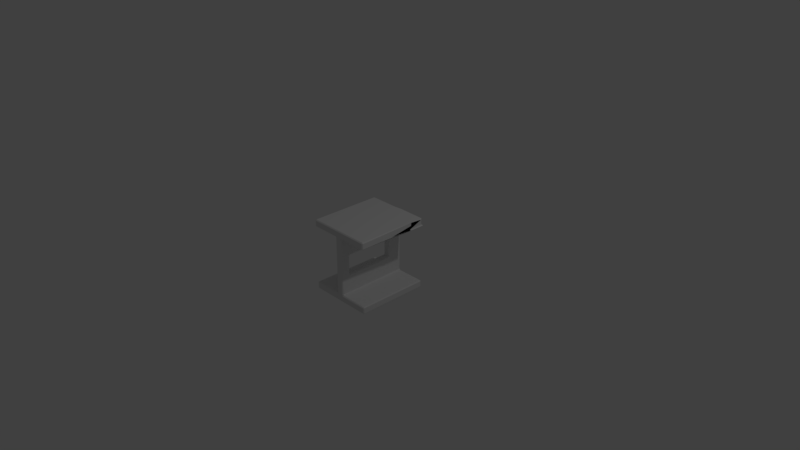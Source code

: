 # Source: metal_carpentry_hbeam.blend  (saved by Blender 2.78.0; exported with 4.5.12 LTS)
import bpy
from mathutils import Matrix  # noqa: F401  (used for matrix-valued properties, if any)

bpy.ops.wm.read_factory_settings(use_empty=True)
scene = bpy.context.scene
scene.name = 'Scene'

# ---- collections
col_collection_1 = bpy.data.collections.new('Collection 1'); scene.collection.children.link(col_collection_1)

# ---- materials (node trees are filled in below, after node groups)
mat_material = bpy.data.materials.new('Material')
mat_material.alpha_threshold = 0.0
mat_material.use_transparent_shadow = False
mat_material.roughness = 0.5
mat_material.line_color = (0.0, 0.0, 0.0, 1.0)

# ---- material node trees

# ---- world
world_world = bpy.data.worlds.new('World'); scene.world = world_world
world_world.color = (0.05088, 0.05088, 0.05088)
world_world.use_sun_shadow = False
world_world.sun_shadow_jitter_overblur = 0.0
world_world.cycles.sampling_method = 'MANUAL'

# ---- cameras
cam_camera = bpy.data.cameras.new('Camera')
cam_camera.clip_end = 100.0
cam_camera.lens = 35.0
cam_camera.sensor_width = 32.0
cam_camera.sensor_height = 18.0
cam_camera.ortho_scale = 7.314
cam_camera.dof.focus_distance = 0.0
cam_camera.dof.aperture_fstop = 128.0

# ---- lights
light_lamp = bpy.data.lights.new('Lamp', 'POINT')
light_lamp.transmission_factor = 0.0
light_lamp.cutoff_distance = 30.0
light_lamp.energy = 100.0
light_lamp.shadow_buffer_clip_start = 1.001
light_lamp.shadow_soft_size = 0.1
light_lamp.shadow_maximum_resolution = 0.006
light_lamp.use_absolute_resolution = True

# ---- meshes
me_cube_001 = bpy.data.meshes.new('Cube.001')
me_cube_001.from_pydata([(0.9, 1.0, -1.0), (0.9, -1.0, -1.0), (-0.1, -1.0, -1.0), (-0.1, 1.0, -1.0), (0.9, 1.0, 1.0), (0.9, -1.0, 1.0), (-0.1, -1.0, 1.0), (-0.1, 1.0, 1.0), (0.9, 1.0, -0.8), (0.9, -0.3592, 0.8), (0.9, -1.0, -0.8), (0.9, -1.0, 0.8), (-0.1, -1.0, -0.8), (-0.1, -1.0, 0.8), (-0.1, 1.0, -0.8), (-0.1, 1.0, 0.8), (0.1, 1.0, -1.0), (0.1, -1.0, -1.0), (0.1, 1.0, 1.0), (0.1, -1.0, 1.0), (0.1, 1.0, 0.8), (0.1, 1.0, -0.8), (0.1, -1.0, -0.8), (0.1, -1.0, 0.8), (-0.1, -1.0, -0.2667), (-0.1, -1.0, 0.2667), (-0.1, 1.0, -0.2667), (-0.1, 1.0, 0.2667), (0.1, -1.0, 0.2667), (0.1, -1.0, -0.2667), (0.1, 1.0, -0.2667), (0.1, 1.0, 0.2667), (0.9, 0.6024, -1.0), (0.9, -0.7409, -1.0), (-0.1, -0.7409, -1.0), (-0.1, 0.6024, -1.0), (0.9, 0.6024, 1.0), (0.9, -0.7409, 1.0), (-0.1, -0.7409, 1.0), (-0.1, 0.6024, 1.0), (0.1, 0.6024, -0.8), (0.1, -0.7409, -0.8), (0.1, -0.7409, 0.8), (0.1, 0.6024, 0.8), (-0.1, -0.7409, -0.8), (-0.1, 0.6024, -0.8), (-0.1, -0.7409, 0.8), (-0.1, 0.6024, 0.8), (0.9, 0.6024, -0.8), (0.9, -0.7409, -0.8), (0.9, 0.6024, 0.8), (0.9, -0.7409, 0.8), (0.1, 0.6024, 1.0), (0.1, -0.7409, 1.0), (0.1, -0.7409, -1.0), (0.1, 0.6024, -1.0), (0.1, 0.6024, -0.2667), (0.1, -0.7409, -0.2667), (0.1, 0.6024, 0.2667), (0.1, -0.7409, 0.2667), (-0.1, -0.7409, -0.2667), (-0.1, 0.6024, -0.2667), (-0.1, -0.7409, 0.2667), (-0.1, 0.6024, 0.2667), (-0.9, 0.6024, -1.0), (-0.9, 1.0, -1.0), (-0.9, -1.0, 0.8), (-0.9, -1.0, 1.0), (-0.9, 1.0, 0.8), (-0.9, 1.0, 1.0), (-0.9, 0.6024, 1.0), (-0.9, -1.0, -1.0), (-0.9, -1.0, -0.8), (-0.9, 1.0, -0.8), (-0.9, 0.6024, -0.8), (-0.9, 0.6024, 0.8), (-0.9, -0.7409, -1.0), (-0.9, -0.7409, 1.0), (-0.9, -0.7409, -0.8), (-0.9, -0.7409, 0.8), (0.9, 1.0, 0.8)], [], [(54, 17, 2, 34), (53, 38, 6, 19), (51, 37, 5, 11), (23, 19, 6, 13), (7, 15, 68, 69), (21, 16, 3, 14), (18, 20, 15, 7), (30, 21, 14, 26), (6, 38, 77, 67), (63, 47, 15, 27), (17, 22, 12, 2), (28, 23, 13, 25), (33, 49, 10, 1), (59, 42, 23, 28), (1, 10, 22, 17), (40, 48, 8, 21), (4, 9, 20, 18), (8, 0, 16, 21), (11, 5, 19, 23), (37, 53, 19, 5), (33, 1, 17, 54), (43, 20, 9, 50), (41, 57, 29, 22), (57, 59, 28, 29), (22, 29, 24, 12), (29, 28, 25, 24), (45, 61, 26, 14), (61, 63, 27, 26), (20, 31, 27, 15), (31, 30, 26, 27), (24, 25, 62, 60), (61, 56, 58, 63), (12, 24, 60, 44), (44, 60, 61, 45), (30, 31, 58, 56), (56, 61, 60, 57), (21, 30, 56, 40), (40, 56, 57, 41), (23, 42, 51, 11), (42, 43, 50, 51), (0, 32, 55, 16), (32, 33, 54, 55), (4, 18, 52, 36), (36, 52, 53, 37), (22, 10, 49, 41), (41, 49, 48, 40), (31, 20, 43, 58), (58, 43, 42, 59), (0, 8, 48, 32), (32, 48, 49, 33), (25, 13, 46, 62), (62, 46, 47, 63), (44, 45, 74, 78), (13, 6, 67, 66), (12, 44, 78, 72), (3, 35, 64, 65), (9, 4, 36, 50), (50, 36, 37, 51), (18, 7, 39, 52), (52, 39, 38, 53), (16, 55, 35, 3), (55, 54, 34, 35), (58, 59, 62, 63), (60, 62, 59, 57), (75, 70, 69, 68), (64, 74, 73, 65), (71, 72, 78, 76), (76, 78, 74, 64), (66, 67, 77, 79), (79, 77, 70, 75), (45, 14, 73, 74), (46, 13, 66, 79), (38, 39, 70, 77), (15, 47, 75, 68), (47, 46, 79, 75), (2, 12, 72, 71), (34, 2, 71, 76), (14, 3, 65, 73), (39, 7, 69, 70), (35, 34, 76, 64), (20, 80, 4, 18), (4, 80, 50, 36), (20, 80, 50, 43)])
_uv = me_cube_001.uv_layers.new(name='UVMap')
_uv.uv.foreach_set('vector', [0.8148, 0.05782, 0.8148, 1.104e-08, 0.8519, 0.0, 0.8519, 0.05782, 0.8148, 0.6829, 0.8519, 0.6829, 0.8519, 0.7407, 0.8148, 0.7407, 0.4074, 0.6829, 0.4444, 0.6829, 0.4444, 0.7407, 0.4074, 0.7407, 0.1481, 0.4074, 0.1481, 0.3704, 0.1852, 0.3704, 0.1852, 0.4074, 0.4815, 0.3704, 0.4815, 0.4074, 0.4815, 0.4074, 0.4815, 0.3704, 0.5185, 0.7037, 0.5185, 0.7407, 0.4815, 0.7407, 0.4815, 0.7037, 0.5185, 0.3704, 0.5185, 0.4074, 0.4815, 0.4074, 0.4815, 0.3704, 0.5185, 0.6049, 0.5185, 0.7037, 0.4815, 0.7037, 0.4815, 0.6049, 0.8519, 0.7407, 0.8519, 0.6829, 0.8519, 0.6829, 0.8519, 0.7407, 0.2346, 0.3066, 0.3333, 0.3066, 0.3333, 0.3704, 0.2346, 0.3704, 0.1481, 0.7407, 0.1481, 0.7037, 0.1852, 0.7037, 0.1852, 0.7407, 0.1481, 0.5062, 0.1481, 0.4074, 0.1852, 0.4074, 0.1852, 0.5062, 0.4815, 0.4282, 0.4444, 0.4282, 0.4444, 0.3704, 0.4815, 0.3704, 0.4691, 0.05782, 0.3704, 0.05782, 0.3704, 1.214e-07, 0.4691, 8.83e-08, 0.0, 0.7407, 3.311e-08, 0.7037, 0.1481, 0.7037, 0.1481, 0.7407, 0.3333, 0.4342, 0.1852, 0.4342, 0.1852, 0.3704, 0.3333, 0.3704, 0.6667, 0.3704, 0.6667, 0.4074, 0.5185, 0.4074, 0.5185, 0.3704, 0.6667, 0.7037, 0.6667, 0.7407, 0.5185, 0.7407, 0.5185, 0.7037, 5.519e-08, 0.4074, 9.934e-08, 0.3704, 0.1481, 0.3704, 0.1481, 0.4074, 0.6667, 0.6829, 0.8148, 0.6829, 0.8148, 0.7407, 0.6667, 0.7407, 0.6667, 0.05782, 0.6667, 2.208e-08, 0.8148, 1.104e-08, 0.8148, 0.05782, 1.0, 0.3066, 1.0, 0.3704, 0.8519, 0.3704, 0.8519, 0.3066, 0.6667, 0.05782, 0.5679, 0.05782, 0.5679, 4.415e-08, 0.6667, 0.0, 0.5679, 0.05782, 0.4691, 0.05782, 0.4691, 8.83e-08, 0.5679, 4.415e-08, 0.1481, 0.7037, 0.1481, 0.6049, 0.1852, 0.6049, 0.1852, 0.7037, 0.1481, 0.6049, 0.1481, 0.5062, 0.1852, 0.5062, 0.1852, 0.6049, 0.03704, 0.3066, 0.1358, 0.3066, 0.1358, 0.3704, 0.03704, 0.3704, 0.1358, 0.3066, 0.2346, 0.3066, 0.2346, 0.3704, 0.1358, 0.3704, 0.5185, 0.4074, 0.5185, 0.5062, 0.4815, 0.5062, 0.4815, 0.4074, 0.5185, 0.5062, 0.5185, 0.6049, 0.4815, 0.6049, 0.4815, 0.5062, 0.1358, 2.208e-08, 0.2346, 2.208e-08, 0.2346, 0.05782, 0.1358, 0.05782, 0.03704, 0.8395, 5.519e-09, 0.8395, 0.0, 0.7407, 0.03704, 0.7407, 0.03704, 0.0, 0.1358, 2.208e-08, 0.1358, 0.05782, 0.03704, 0.05782, 0.03704, 0.05782, 0.1358, 0.05782, 0.1358, 0.3066, 0.03704, 0.3066, 0.5679, 0.3704, 0.4691, 0.3704, 0.4691, 0.3066, 0.5679, 0.3066, 0.3704, 0.3704, 0.4074, 0.3704, 0.4074, 0.6191, 0.3704, 0.6191, 0.6667, 0.3704, 0.5679, 0.3704, 0.5679, 0.3066, 0.6667, 0.3066, 0.6667, 0.3066, 0.5679, 0.3066, 0.5679, 0.05782, 0.6667, 0.05782, 1.0, 8.83e-08, 1.0, 0.05782, 0.8519, 0.05782, 0.8519, 0.0, 1.0, 0.05782, 1.0, 0.3066, 0.8519, 0.3066, 0.8519, 0.05782, 0.6667, 0.3704, 0.6667, 0.3066, 0.8148, 0.3066, 0.8148, 0.3704, 0.6667, 0.3066, 0.6667, 0.05782, 0.8148, 0.05782, 0.8148, 0.3066, 0.6667, 0.3704, 0.8148, 0.3704, 0.8148, 0.4342, 0.6667, 0.4342, 0.6667, 0.4342, 0.8148, 0.4342, 0.8148, 0.6829, 0.6667, 0.6829, 0.3333, 0.7407, 0.1852, 0.7407, 0.1852, 0.6829, 0.3333, 0.6829, 0.3333, 0.6829, 0.1852, 0.6829, 0.1852, 0.4342, 0.3333, 0.4342, 0.4691, 0.3704, 0.3704, 0.3704, 0.3704, 0.3066, 0.4691, 0.3066, 0.4691, 0.3066, 0.3704, 0.3066, 0.3704, 0.05782, 0.4691, 0.05782, 0.4815, 0.7407, 0.4444, 0.7407, 0.4444, 0.6769, 0.4815, 0.6769, 0.4815, 0.6769, 0.4444, 0.6769, 0.4444, 0.4282, 0.4815, 0.4282, 0.2346, 2.208e-08, 0.3333, 2.208e-08, 0.3333, 0.05782, 0.2346, 0.05782, 0.2346, 0.05782, 0.3333, 0.05782, 0.3333, 0.3066, 0.2346, 0.3066, 0.03704, 0.05782, 0.03704, 0.3066, 0.03704, 0.3066, 0.03704, 0.05782, 0.1852, 0.4074, 0.1852, 0.3704, 0.1852, 0.3704, 0.1852, 0.4074, 0.03704, 0.0, 0.03704, 0.05782, 0.03704, 0.05782, 0.03704, 0.0, 0.8519, 0.3704, 0.8519, 0.3066, 0.8519, 0.3066, 0.8519, 0.3704, 0.4074, 0.3704, 0.4444, 0.3704, 0.4444, 0.4342, 0.4074, 0.4342, 0.4074, 0.4342, 0.4444, 0.4342, 0.4444, 0.6829, 0.4074, 0.6829, 0.8148, 0.3704, 0.8519, 0.3704, 0.8519, 0.4342, 0.8148, 0.4342, 0.8148, 0.4342, 0.8519, 0.4342, 0.8519, 0.6829, 0.8148, 0.6829, 0.8148, 0.3704, 0.8148, 0.3066, 0.8519, 0.3066, 0.8519, 0.3704, 0.8148, 0.3066, 0.8148, 0.05782, 0.8519, 0.05782, 0.8519, 0.3066, 0.4074, 0.6191, 0.4074, 0.8679, 0.3704, 0.8679, 0.3704, 0.6191, 0.03704, 0.8395, 0.03704, 0.7407, 0.07407, 0.7407, 0.07407, 0.8395, 0.3333, 0.3066, 0.3704, 0.3066, 0.3704, 0.3704, 0.3333, 0.3704, 0.0, 0.3066, 0.03704, 0.3066, 0.03704, 0.3704, 2.208e-08, 0.3704, 1.104e-08, 2.208e-08, 0.03704, 0.0, 0.03704, 0.05782, 3.311e-08, 0.05782, 3.311e-08, 0.05782, 0.03704, 0.05782, 0.03704, 0.3066, 0.0, 0.3066, 0.3333, 2.208e-08, 0.3704, 4.415e-08, 0.3704, 0.05782, 0.3333, 0.05782, 0.3333, 0.05782, 0.3704, 0.05782, 0.3704, 0.3066, 0.3333, 0.3066, 0.03704, 0.3066, 0.03704, 0.3704, 0.03704, 0.3704, 0.03704, 0.3066, 0.3333, 0.05782, 0.3333, 2.208e-08, 0.3333, 2.208e-08, 0.3333, 0.05782, 0.8519, 0.6829, 0.8519, 0.4342, 0.8519, 0.4342, 0.8519, 0.6829, 0.3333, 0.3704, 0.3333, 0.3066, 0.3333, 0.3066, 0.3333, 0.3704, 0.3333, 0.3066, 0.3333, 0.05782, 0.3333, 0.05782, 0.3333, 0.3066, 0.1852, 0.7407, 0.1852, 0.7037, 0.1852, 0.7037, 0.1852, 0.7407, 0.8519, 0.05782, 0.8519, 0.0, 0.8519, 0.0, 0.8519, 0.05782, 0.4815, 0.7037, 0.4815, 0.7407, 0.4815, 0.7407, 0.4815, 0.7037, 0.8519, 0.4342, 0.8519, 0.3704, 0.8519, 0.3704, 0.8519, 0.4342, 0.8519, 0.3066, 0.8519, 0.05782, 0.8519, 0.05782, 0.8519, 0.3066, 0.5185, 0.4074, 0.5185, 0.4074, 0.5185, 0.3704, 0.8148, 0.3704, 0.5185, 0.3704, 0.5185, 0.4074, 0.4074, 0.4342, 0.4444, 0.4342, 0.5185, 0.4074, 0.5185, 0.4074, 0.4074, 0.4342, 1.0, 0.3066])
me_cube_001.materials.append(mat_material)
me_cube_001.use_remesh_preserve_volume = False
me_cube_001.use_remesh_preserve_attributes = False
me_cube_001.use_mirror_vertex_groups = False
me_cube_001.update()

# ---- objects
ob_cube_001 = bpy.data.objects.new('Cube.001', me_cube_001)
ob_lamp = bpy.data.objects.new('Lamp', light_lamp)
ob_camera = bpy.data.objects.new('Camera', cam_camera)

# ---- transforms, parenting, visibility, modifiers, constraints
ob_cube_001.location = (0.0, 0.0, 0.0)
ob_cube_001.scale = (0.5, 0.5, 0.5)
ob_cube_001.lock_rotations_4d = False
ob_cube_001.empty_display_type = 'ARROWS'
ob_cube_001.lineart.crease_threshold = 0.0
_m = ob_cube_001.modifiers.new('Bevel', 'BEVEL')
_m.width = 0.025
_m.width_pct = 0.025
_m.limit_method = 'NONE'
_m.spread = 0.0
ob_lamp.location = (4.076, 1.005, 5.904)
ob_lamp.rotation_euler = (0.6503, 0.05522, 1.866)
ob_lamp.lock_rotations_4d = False
ob_lamp.empty_display_type = 'ARROWS'
ob_lamp.color = (0.0, 0.0, 0.0, 0.0)
ob_lamp.lineart.crease_threshold = 0.0
ob_camera.location = (7.481, -6.508, 5.344)
ob_camera.rotation_euler = (1.109, 0.0, 0.8149)
ob_camera.lock_rotations_4d = False
ob_camera.empty_display_type = 'ARROWS'
ob_camera.color = (0.0, 0.0, 0.0, 0.0)
ob_camera.display_type = 'WIRE'
ob_camera.lineart.crease_threshold = 0.0

# ---- collection membership
col_collection_1.objects.link(ob_cube_001)
col_collection_1.objects.link(ob_lamp)
col_collection_1.objects.link(ob_camera)

# ---- scene / render settings (as saved in the file)
scene.camera = ob_camera
scene.frame_start = 1; scene.frame_end = 250; scene.frame_set(1)
scene.render.engine = 'BLENDER_EEVEE_NEXT'
scene.render.resolution_percentage = 50
scene.render.dither_intensity = 0.0
scene.cycles.use_denoising = False
scene.cycles.samples = 128
scene.cycles.sampling_pattern = 'TABULATED_SOBOL'
scene.cycles.light_sampling_threshold = 0.0
scene.cycles.use_adaptive_sampling = False
scene.cycles.use_light_tree = False
scene.cycles.blur_glossy = 0.0
scene.cycles.sample_clamp_indirect = 0.0
scene.view_settings.view_transform = 'Standard'
bpy.context.view_layer.update()
